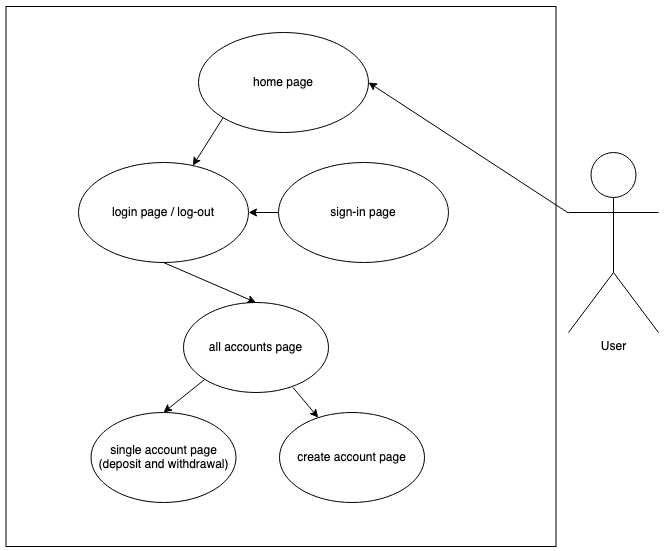

The diagram above was exported from draw.io. Its source (the exported page's mxGraphModel, read from the mxfile embedded in the PNG):
<mxGraphModel dx="1333" dy="882" grid="1" gridSize="10" guides="1" tooltips="1" connect="1" arrows="1" fold="1" page="1" pageScale="1" pageWidth="827" pageHeight="1169" math="0" shadow="0">
  <root>
    <mxCell id="0" />
    <mxCell id="1" parent="0" />
    <mxCell id="-eTrJssF7t0vW_nvHWQp-1" value="&lt;div&gt;User&lt;/div&gt;&lt;div&gt;&lt;br&gt;&lt;/div&gt;" style="shape=umlActor;verticalLabelPosition=bottom;verticalAlign=top;html=1;outlineConnect=0;" vertex="1" parent="1">
      <mxGeometry x="630" y="190" width="90" height="180" as="geometry" />
    </mxCell>
    <mxCell id="-eTrJssF7t0vW_nvHWQp-4" value="" style="rounded=0;whiteSpace=wrap;html=1;" vertex="1" parent="1">
      <mxGeometry x="67.5" y="44" width="550" height="540" as="geometry" />
    </mxCell>
    <mxCell id="-eTrJssF7t0vW_nvHWQp-5" value="home page" style="ellipse;whiteSpace=wrap;html=1;" vertex="1" parent="1">
      <mxGeometry x="260" y="70" width="170" height="100" as="geometry" />
    </mxCell>
    <mxCell id="-eTrJssF7t0vW_nvHWQp-6" value="" style="endArrow=classic;html=1;entryX=1;entryY=0.5;entryDx=0;entryDy=0;" edge="1" parent="1" source="-eTrJssF7t0vW_nvHWQp-1" target="-eTrJssF7t0vW_nvHWQp-5">
      <mxGeometry width="50" height="50" relative="1" as="geometry">
        <mxPoint x="390" y="420" as="sourcePoint" />
        <mxPoint x="440" y="370" as="targetPoint" />
      </mxGeometry>
    </mxCell>
    <mxCell id="-eTrJssF7t0vW_nvHWQp-7" value="all accounts page" style="ellipse;whiteSpace=wrap;html=1;" vertex="1" parent="1">
      <mxGeometry x="245" y="340" width="145" height="90" as="geometry" />
    </mxCell>
    <mxCell id="-eTrJssF7t0vW_nvHWQp-12" value="&lt;div&gt;single account page&lt;/div&gt;(deposit and withdrawal)" style="ellipse;whiteSpace=wrap;html=1;" vertex="1" parent="1">
      <mxGeometry x="152.5" y="450" width="145" height="90" as="geometry" />
    </mxCell>
    <mxCell id="-eTrJssF7t0vW_nvHWQp-15" value="" style="endArrow=classic;html=1;entryX=0.5;entryY=0;entryDx=0;entryDy=0;exitX=0;exitY=1;exitDx=0;exitDy=0;" edge="1" parent="1" source="-eTrJssF7t0vW_nvHWQp-7" target="-eTrJssF7t0vW_nvHWQp-12">
      <mxGeometry width="50" height="50" relative="1" as="geometry">
        <mxPoint x="140" y="330" as="sourcePoint" />
        <mxPoint x="190" y="280" as="targetPoint" />
      </mxGeometry>
    </mxCell>
    <mxCell id="-eTrJssF7t0vW_nvHWQp-16" value="create account page" style="ellipse;whiteSpace=wrap;html=1;" vertex="1" parent="1">
      <mxGeometry x="341" y="450" width="145" height="90" as="geometry" />
    </mxCell>
    <mxCell id="-eTrJssF7t0vW_nvHWQp-17" value="" style="endArrow=classic;html=1;exitX=0.755;exitY=0.944;exitDx=0;exitDy=0;exitPerimeter=0;" edge="1" parent="1" source="-eTrJssF7t0vW_nvHWQp-7" target="-eTrJssF7t0vW_nvHWQp-16">
      <mxGeometry width="50" height="50" relative="1" as="geometry">
        <mxPoint x="243.91245257896458" y="286.9297171381472" as="sourcePoint" />
        <mxPoint x="202.5" y="340" as="targetPoint" />
      </mxGeometry>
    </mxCell>
    <mxCell id="-eTrJssF7t0vW_nvHWQp-18" value="login page / log-out" style="ellipse;whiteSpace=wrap;html=1;" vertex="1" parent="1">
      <mxGeometry x="140" y="200" width="170" height="100" as="geometry" />
    </mxCell>
    <mxCell id="-eTrJssF7t0vW_nvHWQp-19" value="sign-in page" style="ellipse;whiteSpace=wrap;html=1;" vertex="1" parent="1">
      <mxGeometry x="340" y="200" width="170" height="100" as="geometry" />
    </mxCell>
    <mxCell id="-eTrJssF7t0vW_nvHWQp-20" value="" style="endArrow=classic;html=1;exitX=0;exitY=1;exitDx=0;exitDy=0;" edge="1" parent="1" source="-eTrJssF7t0vW_nvHWQp-5" target="-eTrJssF7t0vW_nvHWQp-18">
      <mxGeometry width="50" height="50" relative="1" as="geometry">
        <mxPoint x="282.1149999999999" y="162.46000000000004" as="sourcePoint" />
        <mxPoint x="339.99591257320833" y="199.99920259374608" as="targetPoint" />
      </mxGeometry>
    </mxCell>
    <mxCell id="-eTrJssF7t0vW_nvHWQp-25" value="" style="endArrow=classic;html=1;exitX=0;exitY=0.5;exitDx=0;exitDy=0;entryX=1;entryY=0.5;entryDx=0;entryDy=0;" edge="1" parent="1" source="-eTrJssF7t0vW_nvHWQp-19" target="-eTrJssF7t0vW_nvHWQp-18">
      <mxGeometry width="50" height="50" relative="1" as="geometry">
        <mxPoint x="294.89592359914354" y="165.35533905932743" as="sourcePoint" />
        <mxPoint x="264.44044587889675" y="213.09488283701194" as="targetPoint" />
      </mxGeometry>
    </mxCell>
    <mxCell id="-eTrJssF7t0vW_nvHWQp-26" value="" style="endArrow=classic;html=1;entryX=0.5;entryY=0;entryDx=0;entryDy=0;exitX=0.5;exitY=1;exitDx=0;exitDy=0;" edge="1" parent="1" source="-eTrJssF7t0vW_nvHWQp-18" target="-eTrJssF7t0vW_nvHWQp-7">
      <mxGeometry width="50" height="50" relative="1" as="geometry">
        <mxPoint x="150" y="380" as="sourcePoint" />
        <mxPoint x="200" y="330" as="targetPoint" />
      </mxGeometry>
    </mxCell>
  </root>
</mxGraphModel>